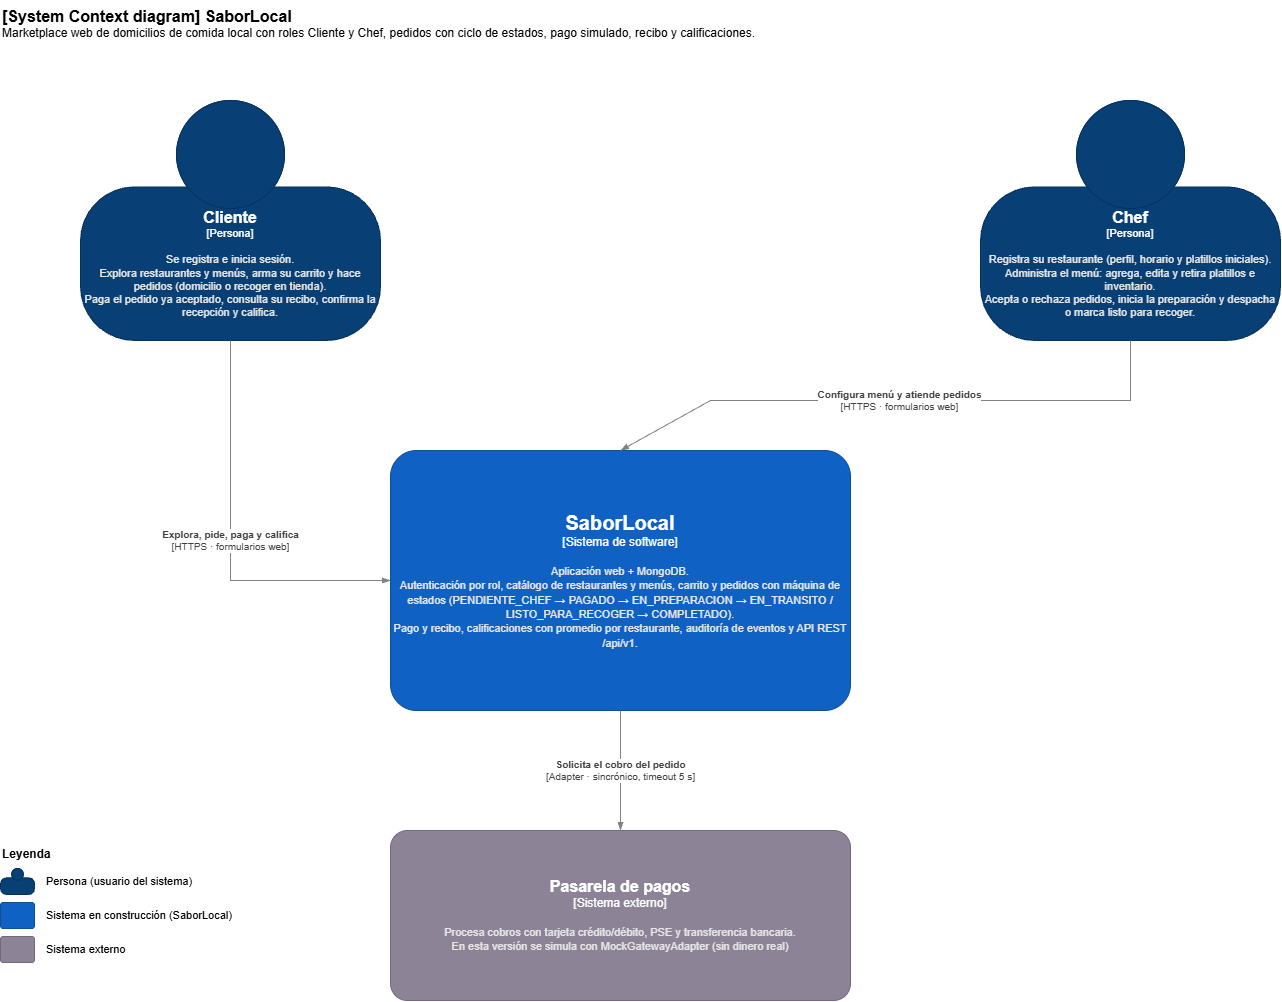

The diagram above was exported from draw.io. Its source (the exported page's mxGraphModel, read from the mxfile embedded in the PNG):
<mxGraphModel dx="1917" dy="1040" grid="1" gridSize="10" guides="1" tooltips="1" connect="1" arrows="1" fold="1" page="1" pageScale="1" pageWidth="1500" pageHeight="1100" math="0" shadow="0">
  <root>
    <mxCell id="0" />
    <mxCell id="1" parent="0" />
    <mxCell id="a3" parent="1" style="text;html=1;strokeColor=none;fillColor=none;align=left;verticalAlign=top;whiteSpace=wrap;fontSize=12;" value="&lt;b style=&quot;font-size:16px&quot;&gt;[System Context diagram] SaborLocal&lt;/b&gt;&lt;div&gt;Marketplace web de domicilios de comida local con roles Cliente y Chef, pedidos con ciclo de estados, pago simulado, recibo y calificaciones.&lt;/div&gt;" vertex="1">
      <mxGeometry height="60" width="900" x="40" y="20" as="geometry" />
    </mxCell>
    <mxCell id="a4" parent="1" style="html=1;fontSize=11;dashed=0;whiteSpace=wrap;fillColor=#083F75;strokeColor=#06315C;fontColor=#ffffff;shape=mxgraph.c4.person2;align=center;metaEdit=1;points=[[0.5,0,0],[1,0.5,0],[1,0.75,0],[0.75,1,0],[0.5,1,0],[0.25,1,0],[0,0.75,0],[0,0.5,0]];resizable=0;" value="&lt;font style=&quot;font-size: 16px&quot;&gt;&lt;b&gt;Cliente&lt;/b&gt;&lt;/font&gt;&lt;div&gt;[Persona]&lt;/div&gt;&lt;br&gt;&lt;div&gt;&lt;font style=&quot;font-size: 11px&quot;&gt;&lt;font color=&quot;#e6e6e6&quot;&gt;Se registra e inicia sesión.&lt;br&gt;Explora restaurantes y menús, arma su carrito y hace pedidos (domicilio o recoger en tienda).&lt;br&gt;Paga el pedido ya aceptado, consulta su recibo, confirma la recepción y califica.&lt;/font&gt;&lt;/font&gt;&lt;/div&gt;" vertex="1">
      <mxGeometry height="240" width="300" x="120" y="120" as="geometry" />
    </mxCell>
    <mxCell id="a5" parent="1" style="html=1;fontSize=11;dashed=0;whiteSpace=wrap;fillColor=#083F75;strokeColor=#06315C;fontColor=#ffffff;shape=mxgraph.c4.person2;align=center;metaEdit=1;points=[[0.5,0,0],[1,0.5,0],[1,0.75,0],[0.75,1,0],[0.5,1,0],[0.25,1,0],[0,0.75,0],[0,0.5,0]];resizable=0;" value="&lt;font style=&quot;font-size: 16px&quot;&gt;&lt;b&gt;Chef&lt;/b&gt;&lt;/font&gt;&lt;div&gt;[Persona]&lt;/div&gt;&lt;br&gt;&lt;div&gt;&lt;font style=&quot;font-size: 11px&quot;&gt;&lt;font color=&quot;#e6e6e6&quot;&gt;Registra su restaurante (perfil, horario y platillos iniciales).&lt;br&gt;Administra el menú: agrega, edita y retira platillos e inventario.&lt;br&gt;Acepta o rechaza pedidos, inicia la preparación y despacha o marca listo para recoger.&lt;/font&gt;&lt;/font&gt;&lt;/div&gt;" vertex="1">
      <mxGeometry height="240" width="300" x="1020" y="120" as="geometry" />
    </mxCell>
    <object label="&lt;font style=&quot;font-size: 20px&quot;&gt;&lt;b&gt;SaborLocal&lt;/b&gt;&lt;/font&gt;&lt;div&gt;[Sistema de software]&lt;/div&gt;&lt;br&gt;&lt;div&gt;&lt;font style=&quot;font-size: 11px&quot;&gt;&lt;font color=&quot;#e6e6e6&quot;&gt;Aplicación web  + MongoDB.&lt;br&gt;Autenticación por rol, catálogo de restaurantes y menús, carrito y pedidos con máquina de estados (PENDIENTE_CHEF → PAGADO → EN_PREPARACION → EN_TRANSITO / LISTO_PARA_RECOGER → COMPLETADO).&lt;br&gt;Pago y recibo, calificaciones con promedio por restaurante, auditoría de eventos y API REST /api/v1.&lt;/font&gt;&lt;/font&gt;&lt;/div&gt;" id="a6">
      <mxCell parent="1" style="rounded=1;whiteSpace=wrap;html=1;labelBackgroundColor=none;fillColor=#1061C4;fontColor=#ffffff;align=center;arcSize=10;strokeColor=#0D5091;metaEdit=1;resizable=0;points=[[0.25,0,0],[0.5,0,0],[0.75,0,0],[1,0.25,0],[1,0.5,0],[1,0.75,0],[0.75,1,0],[0.5,1,0],[0.25,1,0],[0,0.75,0],[0,0.5,0],[0,0.25,0]];" vertex="1">
        <mxGeometry height="260" width="460" x="430" y="470" as="geometry" />
      </mxCell>
    </object>
    <object label="&lt;font style=&quot;font-size: 16px&quot;&gt;&lt;b&gt;Pasarela de pagos&lt;/b&gt;&lt;/font&gt;&lt;div&gt;[Sistema externo]&lt;/div&gt;&lt;br&gt;&lt;div&gt;&lt;font style=&quot;font-size: 11px&quot;&gt;&lt;font color=&quot;#e6e6e6&quot;&gt;Procesa cobros con tarjeta crédito/débito, PSE y transferencia bancaria.&lt;br&gt;En esta versión se simula con MockGatewayAdapter (sin dinero real)&lt;/font&gt;&lt;/font&gt;&lt;/div&gt;" id="a8">
      <mxCell parent="1" style="rounded=1;whiteSpace=wrap;html=1;labelBackgroundColor=none;fillColor=#8C8496;fontColor=#ffffff;align=center;arcSize=10;strokeColor=#736782;metaEdit=1;resizable=0;points=[[0.25,0,0],[0.5,0,0],[0.75,0,0],[1,0.25,0],[1,0.5,0],[1,0.75,0],[0.75,1,0],[0.5,1,0],[0.25,1,0],[0,0.75,0],[0,0.5,0],[0,0.25,0]];" vertex="1">
        <mxGeometry height="170" width="460" x="430" y="850" as="geometry" />
      </mxCell>
    </object>
    <mxCell id="a10" edge="1" parent="1" source="a4" style="endArrow=blockThin;html=1;fontSize=10;fontColor=#404040;strokeWidth=1;endFill=1;strokeColor=#828282;elbow=wait;rounded=0;exitX=0.5;exitY=1;exitDx=0;exitDy=0;entryX=0;entryY=0.5;entryDx=0;entryDy=0;" target="a6" value="&lt;div style=&quot;text-align: left&quot;&gt;&lt;div style=&quot;text-align: center&quot;&gt;&lt;b&gt;Explora, pide, paga y califica&lt;/b&gt;&lt;/div&gt;&lt;div style=&quot;text-align: center&quot;&gt;[HTTPS · formularios web]&lt;/div&gt;&lt;/div&gt;">
      <mxGeometry relative="1" as="geometry">
        <Array as="points">
          <mxPoint x="270" y="600" />
        </Array>
      </mxGeometry>
    </mxCell>
    <mxCell id="a11" edge="1" parent="1" source="a5" style="endArrow=blockThin;html=1;fontSize=10;fontColor=#404040;strokeWidth=1;endFill=1;strokeColor=#828282;elbow=wait;rounded=0;exitX=0.5;exitY=1;exitDx=0;exitDy=0;entryX=0.5;entryY=0;entryDx=0;entryDy=0;" target="a6" value="&lt;div style=&quot;text-align: left&quot;&gt;&lt;div style=&quot;text-align: center&quot;&gt;&lt;b&gt;Configura menú y atiende pedidos&lt;/b&gt;&lt;/div&gt;&lt;div style=&quot;text-align: center&quot;&gt;[HTTPS · formularios web]&lt;/div&gt;&lt;/div&gt;">
      <mxGeometry relative="1" as="geometry">
        <Array as="points">
          <mxPoint x="1170" y="420" />
          <mxPoint x="750" y="420" />
        </Array>
      </mxGeometry>
    </mxCell>
    <mxCell id="a13" edge="1" parent="1" source="a6" style="endArrow=blockThin;html=1;fontSize=10;fontColor=#404040;strokeWidth=1;endFill=1;strokeColor=#828282;elbow=wait;rounded=0;" target="a8" value="&lt;div style=&quot;text-align: left&quot;&gt;&lt;div style=&quot;text-align: center&quot;&gt;&lt;b&gt;Solicita el cobro del pedido&lt;/b&gt;&lt;/div&gt;&lt;div style=&quot;text-align: center&quot;&gt;[Adapter · sincrónico, timeout 5 s]&lt;/div&gt;&lt;/div&gt;">
      <mxGeometry relative="1" as="geometry" />
    </mxCell>
    <mxCell id="a15" parent="1" style="text;html=1;strokeColor=none;fillColor=none;align=left;verticalAlign=top;whiteSpace=wrap;fontSize=12;" value="&lt;b&gt;Leyenda&lt;/b&gt;" vertex="1">
      <mxGeometry height="20" width="200" x="40" y="860" as="geometry" />
    </mxCell>
    <mxCell id="a16" parent="1" style="html=1;fontSize=11;dashed=0;whiteSpace=wrap;fillColor=#083F75;strokeColor=#06315C;fontColor=#ffffff;shape=mxgraph.c4.person2;align=center;metaEdit=1;points=[[0.5,0,0],[1,0.5,0],[1,0.75,0],[0.75,1,0],[0.5,1,0],[0.25,1,0],[0,0.75,0],[0,0.5,0]];resizable=0;" value="" vertex="1">
      <mxGeometry height="26" width="34" x="40" y="888" as="geometry" />
    </mxCell>
    <mxCell id="a17" parent="1" style="text;html=1;strokeColor=none;fillColor=none;align=left;verticalAlign=top;whiteSpace=wrap;fontSize=11;verticalAlign=middle;" value="Persona (usuario del sistema)" vertex="1">
      <mxGeometry height="26" width="260" x="84" y="888" as="geometry" />
    </mxCell>
    <mxCell id="a18" parent="1" style="rounded=1;whiteSpace=wrap;html=1;labelBackgroundColor=none;fillColor=#1061C4;fontColor=#ffffff;align=center;arcSize=10;strokeColor=#0D5091;metaEdit=1;resizable=0;points=[[0.25,0,0],[0.5,0,0],[0.75,0,0],[1,0.25,0],[1,0.5,0],[1,0.75,0],[0.75,1,0],[0.5,1,0],[0.25,1,0],[0,0.75,0],[0,0.5,0],[0,0.25,0]];" value="" vertex="1">
      <mxGeometry height="26" width="34" x="40" y="922" as="geometry" />
    </mxCell>
    <mxCell id="a19" parent="1" style="text;html=1;strokeColor=none;fillColor=none;align=left;verticalAlign=top;whiteSpace=wrap;fontSize=11;verticalAlign=middle;" value="Sistema en construcción (SaborLocal)" vertex="1">
      <mxGeometry height="26" width="260" x="84" y="922" as="geometry" />
    </mxCell>
    <mxCell id="a20" parent="1" style="rounded=1;whiteSpace=wrap;html=1;labelBackgroundColor=none;fillColor=#8C8496;fontColor=#ffffff;align=center;arcSize=10;strokeColor=#736782;metaEdit=1;resizable=0;points=[[0.25,0,0],[0.5,0,0],[0.75,0,0],[1,0.25,0],[1,0.5,0],[1,0.75,0],[0.75,1,0],[0.5,1,0],[0.25,1,0],[0,0.75,0],[0,0.5,0],[0,0.25,0]];" value="" vertex="1">
      <mxGeometry height="26" width="34" x="40" y="956" as="geometry" />
    </mxCell>
    <mxCell id="a21" parent="1" style="text;html=1;strokeColor=none;fillColor=none;align=left;verticalAlign=top;whiteSpace=wrap;fontSize=11;verticalAlign=middle;" value="Sistema externo" vertex="1">
      <mxGeometry height="26" width="260" x="84" y="956" as="geometry" />
    </mxCell>
  </root>
</mxGraphModel>